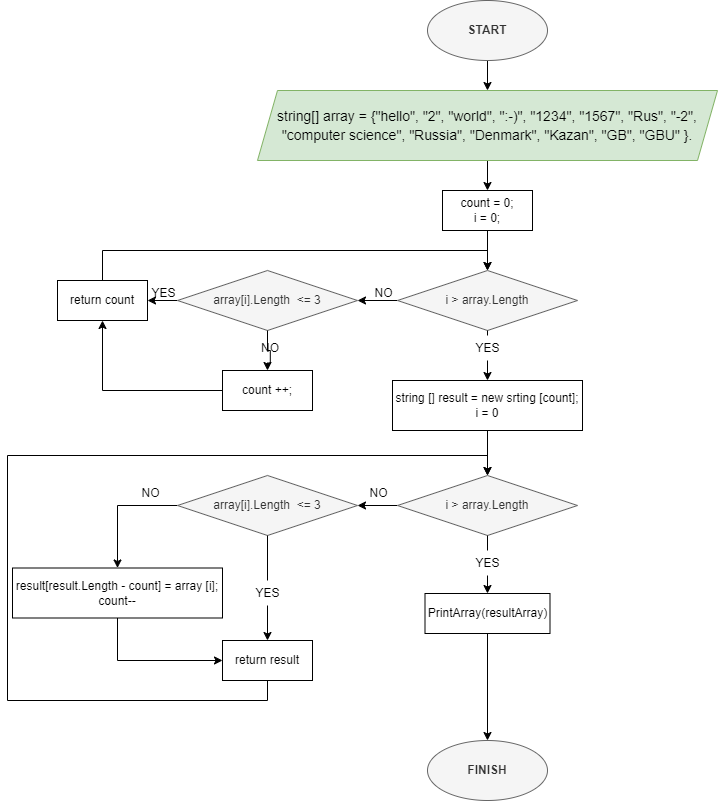

The diagram above was exported from draw.io. Its source (the exported page's mxGraphModel, read from the mxfile embedded in the PNG):
<mxGraphModel dx="1635" dy="803" grid="1" gridSize="10" guides="1" tooltips="1" connect="1" arrows="1" fold="1" page="1" pageScale="1" pageWidth="827" pageHeight="1169" math="0" shadow="0">
  <root>
    <mxCell id="WIyWlLk6GJQsqaUBKTNV-0" />
    <mxCell id="WIyWlLk6GJQsqaUBKTNV-1" parent="WIyWlLk6GJQsqaUBKTNV-0" />
    <mxCell id="ncKgqtJkIzOaWy2mfR7h-2" value="" style="edgeStyle=orthogonalEdgeStyle;rounded=0;orthogonalLoop=1;jettySize=auto;html=1;fontFamily=Helvetica;fontColor=#000000;" parent="WIyWlLk6GJQsqaUBKTNV-1" source="ncKgqtJkIzOaWy2mfR7h-0" target="ncKgqtJkIzOaWy2mfR7h-1" edge="1">
      <mxGeometry relative="1" as="geometry" />
    </mxCell>
    <mxCell id="ncKgqtJkIzOaWy2mfR7h-0" value="&lt;b&gt;START&lt;/b&gt;" style="ellipse;whiteSpace=wrap;html=1;fillColor=#f5f5f5;fontColor=#333333;strokeColor=#666666;" parent="WIyWlLk6GJQsqaUBKTNV-1" vertex="1">
      <mxGeometry x="431" y="80" width="120" height="60" as="geometry" />
    </mxCell>
    <mxCell id="ncKgqtJkIzOaWy2mfR7h-4" value="" style="edgeStyle=orthogonalEdgeStyle;rounded=0;orthogonalLoop=1;jettySize=auto;html=1;fontFamily=Helvetica;fontColor=#000000;" parent="WIyWlLk6GJQsqaUBKTNV-1" source="ncKgqtJkIzOaWy2mfR7h-1" target="ncKgqtJkIzOaWy2mfR7h-3" edge="1">
      <mxGeometry relative="1" as="geometry" />
    </mxCell>
    <mxCell id="ncKgqtJkIzOaWy2mfR7h-1" value="&lt;div style=&quot;font-size: 14px; line-height: 19px;&quot;&gt;string[] array = {&quot;hello&quot;, &quot;2&quot;, &quot;world&quot;, &quot;:-)&quot;, &quot;1234&quot;, &quot;1567&quot;, &quot;Rus&quot;, &quot;-2&quot;, &quot;computer science&quot;, &quot;Russia&quot;, &quot;Denmark&quot;, &quot;Kazan&quot;, &quot;GB&quot;, &quot;GBU&quot; }.&lt;/div&gt;" style="shape=parallelogram;perimeter=parallelogramPerimeter;whiteSpace=wrap;html=1;fixedSize=1;fillColor=#d5e8d4;strokeColor=#82b366;" parent="WIyWlLk6GJQsqaUBKTNV-1" vertex="1">
      <mxGeometry x="261" y="170" width="460" height="70" as="geometry" />
    </mxCell>
    <mxCell id="ncKgqtJkIzOaWy2mfR7h-6" value="" style="edgeStyle=orthogonalEdgeStyle;rounded=0;orthogonalLoop=1;jettySize=auto;html=1;fontFamily=Helvetica;fontColor=#000000;" parent="WIyWlLk6GJQsqaUBKTNV-1" source="ncKgqtJkIzOaWy2mfR7h-3" target="ncKgqtJkIzOaWy2mfR7h-5" edge="1">
      <mxGeometry relative="1" as="geometry" />
    </mxCell>
    <mxCell id="ncKgqtJkIzOaWy2mfR7h-3" value="count = 0;&lt;br&gt;i = 0;" style="rounded=0;whiteSpace=wrap;html=1;labelBackgroundColor=none;fontFamily=Helvetica;fontColor=#000000;fillColor=none;" parent="WIyWlLk6GJQsqaUBKTNV-1" vertex="1">
      <mxGeometry x="446" y="270" width="90" height="40" as="geometry" />
    </mxCell>
    <mxCell id="ncKgqtJkIzOaWy2mfR7h-8" style="edgeStyle=orthogonalEdgeStyle;rounded=0;orthogonalLoop=1;jettySize=auto;html=1;exitX=0;exitY=0.5;exitDx=0;exitDy=0;entryX=1;entryY=0.5;entryDx=0;entryDy=0;fontFamily=Helvetica;fontColor=#000000;" parent="WIyWlLk6GJQsqaUBKTNV-1" source="ncKgqtJkIzOaWy2mfR7h-5" target="ncKgqtJkIzOaWy2mfR7h-7" edge="1">
      <mxGeometry relative="1" as="geometry" />
    </mxCell>
    <mxCell id="ncKgqtJkIzOaWy2mfR7h-27" style="edgeStyle=orthogonalEdgeStyle;rounded=0;orthogonalLoop=1;jettySize=auto;html=1;exitX=0.5;exitY=1;exitDx=0;exitDy=0;entryX=0.5;entryY=0;entryDx=0;entryDy=0;fontFamily=Helvetica;fontColor=#000000;startArrow=none;" parent="WIyWlLk6GJQsqaUBKTNV-1" source="ncKgqtJkIzOaWy2mfR7h-19" target="ncKgqtJkIzOaWy2mfR7h-22" edge="1">
      <mxGeometry relative="1" as="geometry" />
    </mxCell>
    <mxCell id="ncKgqtJkIzOaWy2mfR7h-5" value="i &amp;gt; array.Length" style="rhombus;whiteSpace=wrap;html=1;labelBackgroundColor=none;fontFamily=Helvetica;fontColor=#333333;fillColor=#f5f5f5;strokeColor=#666666;" parent="WIyWlLk6GJQsqaUBKTNV-1" vertex="1">
      <mxGeometry x="401" y="350" width="180" height="60" as="geometry" />
    </mxCell>
    <mxCell id="ncKgqtJkIzOaWy2mfR7h-12" style="edgeStyle=orthogonalEdgeStyle;rounded=0;orthogonalLoop=1;jettySize=auto;html=1;exitX=0.5;exitY=1;exitDx=0;exitDy=0;fontFamily=Helvetica;fontColor=#000000;startArrow=none;entryX=0.5;entryY=0;entryDx=0;entryDy=0;" parent="WIyWlLk6GJQsqaUBKTNV-1" source="ncKgqtJkIzOaWy2mfR7h-13" target="ncKgqtJkIzOaWy2mfR7h-11" edge="1">
      <mxGeometry relative="1" as="geometry" />
    </mxCell>
    <mxCell id="ncKgqtJkIzOaWy2mfR7h-18" style="edgeStyle=orthogonalEdgeStyle;rounded=0;orthogonalLoop=1;jettySize=auto;html=1;exitX=0;exitY=0.5;exitDx=0;exitDy=0;entryX=1;entryY=0.5;entryDx=0;entryDy=0;fontFamily=Helvetica;fontColor=#000000;" parent="WIyWlLk6GJQsqaUBKTNV-1" source="ncKgqtJkIzOaWy2mfR7h-7" target="ncKgqtJkIzOaWy2mfR7h-16" edge="1">
      <mxGeometry relative="1" as="geometry" />
    </mxCell>
    <mxCell id="ncKgqtJkIzOaWy2mfR7h-7" value="array[i].Length&amp;nbsp; &amp;lt;= 3" style="rhombus;whiteSpace=wrap;html=1;labelBackgroundColor=none;fontFamily=Helvetica;fontColor=#333333;fillColor=#f5f5f5;strokeColor=#666666;" parent="WIyWlLk6GJQsqaUBKTNV-1" vertex="1">
      <mxGeometry x="181" y="350" width="180" height="60" as="geometry" />
    </mxCell>
    <mxCell id="ncKgqtJkIzOaWy2mfR7h-9" value="NO" style="text;html=1;strokeColor=none;fillColor=none;align=center;verticalAlign=middle;whiteSpace=wrap;rounded=0;labelBackgroundColor=none;fontFamily=Helvetica;fontColor=#000000;" parent="WIyWlLk6GJQsqaUBKTNV-1" vertex="1">
      <mxGeometry x="374" y="360" width="27" height="25" as="geometry" />
    </mxCell>
    <mxCell id="ncKgqtJkIzOaWy2mfR7h-20" style="edgeStyle=orthogonalEdgeStyle;rounded=0;orthogonalLoop=1;jettySize=auto;html=1;exitX=0;exitY=0.5;exitDx=0;exitDy=0;entryX=0.5;entryY=1;entryDx=0;entryDy=0;fontFamily=Helvetica;fontColor=#000000;" parent="WIyWlLk6GJQsqaUBKTNV-1" source="ncKgqtJkIzOaWy2mfR7h-11" target="ncKgqtJkIzOaWy2mfR7h-16" edge="1">
      <mxGeometry relative="1" as="geometry" />
    </mxCell>
    <mxCell id="ncKgqtJkIzOaWy2mfR7h-11" value="count ++;" style="rounded=0;whiteSpace=wrap;html=1;labelBackgroundColor=none;fontFamily=Helvetica;fontColor=#000000;fillColor=none;" parent="WIyWlLk6GJQsqaUBKTNV-1" vertex="1">
      <mxGeometry x="226" y="450" width="90" height="40" as="geometry" />
    </mxCell>
    <mxCell id="ncKgqtJkIzOaWy2mfR7h-13" value="NO" style="text;html=1;strokeColor=none;fillColor=none;align=center;verticalAlign=middle;whiteSpace=wrap;rounded=0;labelBackgroundColor=none;fontFamily=Helvetica;fontColor=#000000;" parent="WIyWlLk6GJQsqaUBKTNV-1" vertex="1">
      <mxGeometry x="261" y="412.5" width="25.5" height="30" as="geometry" />
    </mxCell>
    <mxCell id="ncKgqtJkIzOaWy2mfR7h-15" value="" style="edgeStyle=orthogonalEdgeStyle;rounded=0;orthogonalLoop=1;jettySize=auto;html=1;exitX=0.5;exitY=1;exitDx=0;exitDy=0;fontFamily=Helvetica;fontColor=#000000;endArrow=none;" parent="WIyWlLk6GJQsqaUBKTNV-1" source="ncKgqtJkIzOaWy2mfR7h-7" target="ncKgqtJkIzOaWy2mfR7h-13" edge="1">
      <mxGeometry relative="1" as="geometry">
        <mxPoint x="261" y="410" as="sourcePoint" />
        <mxPoint x="261" y="450" as="targetPoint" />
      </mxGeometry>
    </mxCell>
    <mxCell id="ncKgqtJkIzOaWy2mfR7h-21" style="edgeStyle=orthogonalEdgeStyle;rounded=0;orthogonalLoop=1;jettySize=auto;html=1;exitX=0.5;exitY=0;exitDx=0;exitDy=0;entryX=0.5;entryY=0;entryDx=0;entryDy=0;fontFamily=Helvetica;fontColor=#000000;" parent="WIyWlLk6GJQsqaUBKTNV-1" source="ncKgqtJkIzOaWy2mfR7h-16" target="ncKgqtJkIzOaWy2mfR7h-5" edge="1">
      <mxGeometry relative="1" as="geometry" />
    </mxCell>
    <mxCell id="ncKgqtJkIzOaWy2mfR7h-16" value="return count" style="rounded=0;whiteSpace=wrap;html=1;labelBackgroundColor=none;fontFamily=Helvetica;fontColor=#000000;fillColor=none;" parent="WIyWlLk6GJQsqaUBKTNV-1" vertex="1">
      <mxGeometry x="61" y="360" width="90" height="40" as="geometry" />
    </mxCell>
    <mxCell id="ncKgqtJkIzOaWy2mfR7h-30" style="edgeStyle=orthogonalEdgeStyle;rounded=0;orthogonalLoop=1;jettySize=auto;html=1;entryX=0.5;entryY=0;entryDx=0;entryDy=0;fontFamily=Helvetica;fontColor=#000000;" parent="WIyWlLk6GJQsqaUBKTNV-1" source="ncKgqtJkIzOaWy2mfR7h-22" target="ncKgqtJkIzOaWy2mfR7h-29" edge="1">
      <mxGeometry relative="1" as="geometry" />
    </mxCell>
    <mxCell id="ncKgqtJkIzOaWy2mfR7h-22" value="string [] result = new srting [count];&lt;br&gt;i = 0" style="rounded=0;whiteSpace=wrap;html=1;labelBackgroundColor=none;fontFamily=Helvetica;fontColor=#000000;fillColor=none;" parent="WIyWlLk6GJQsqaUBKTNV-1" vertex="1">
      <mxGeometry x="396" y="460" width="190" height="50" as="geometry" />
    </mxCell>
    <mxCell id="ncKgqtJkIzOaWy2mfR7h-19" value="YES" style="text;html=1;strokeColor=none;fillColor=none;align=center;verticalAlign=middle;whiteSpace=wrap;rounded=0;labelBackgroundColor=none;fontFamily=Helvetica;fontColor=#000000;" parent="WIyWlLk6GJQsqaUBKTNV-1" vertex="1">
      <mxGeometry x="479.5" y="415" width="23" height="25" as="geometry" />
    </mxCell>
    <mxCell id="ncKgqtJkIzOaWy2mfR7h-28" value="" style="edgeStyle=orthogonalEdgeStyle;rounded=0;orthogonalLoop=1;jettySize=auto;html=1;exitX=0.5;exitY=1;exitDx=0;exitDy=0;entryX=0.5;entryY=0;entryDx=0;entryDy=0;fontFamily=Helvetica;fontColor=#000000;endArrow=none;" parent="WIyWlLk6GJQsqaUBKTNV-1" source="ncKgqtJkIzOaWy2mfR7h-5" target="ncKgqtJkIzOaWy2mfR7h-19" edge="1">
      <mxGeometry relative="1" as="geometry">
        <mxPoint x="491" y="410" as="sourcePoint" />
        <mxPoint x="491" y="460" as="targetPoint" />
      </mxGeometry>
    </mxCell>
    <mxCell id="ncKgqtJkIzOaWy2mfR7h-32" style="edgeStyle=orthogonalEdgeStyle;rounded=0;orthogonalLoop=1;jettySize=auto;html=1;exitX=0.5;exitY=1;exitDx=0;exitDy=0;entryX=0.5;entryY=0;entryDx=0;entryDy=0;fontFamily=Helvetica;fontColor=#000000;startArrow=none;" parent="WIyWlLk6GJQsqaUBKTNV-1" source="ncKgqtJkIzOaWy2mfR7h-34" target="ncKgqtJkIzOaWy2mfR7h-31" edge="1">
      <mxGeometry relative="1" as="geometry" />
    </mxCell>
    <mxCell id="ncKgqtJkIzOaWy2mfR7h-40" style="edgeStyle=orthogonalEdgeStyle;rounded=0;orthogonalLoop=1;jettySize=auto;html=1;exitX=0;exitY=0.5;exitDx=0;exitDy=0;fontFamily=Helvetica;fontColor=#000000;" parent="WIyWlLk6GJQsqaUBKTNV-1" source="ncKgqtJkIzOaWy2mfR7h-29" target="ncKgqtJkIzOaWy2mfR7h-39" edge="1">
      <mxGeometry relative="1" as="geometry" />
    </mxCell>
    <mxCell id="ncKgqtJkIzOaWy2mfR7h-29" value="i &amp;gt; array.Length" style="rhombus;whiteSpace=wrap;html=1;labelBackgroundColor=none;fontFamily=Helvetica;fontColor=#333333;fillColor=#f5f5f5;strokeColor=#666666;" parent="WIyWlLk6GJQsqaUBKTNV-1" vertex="1">
      <mxGeometry x="401" y="555" width="180" height="60" as="geometry" />
    </mxCell>
    <mxCell id="ncKgqtJkIzOaWy2mfR7h-38" style="edgeStyle=orthogonalEdgeStyle;rounded=0;orthogonalLoop=1;jettySize=auto;html=1;exitX=0.5;exitY=1;exitDx=0;exitDy=0;entryX=0.5;entryY=0;entryDx=0;entryDy=0;fontFamily=Helvetica;fontColor=#000000;" parent="WIyWlLk6GJQsqaUBKTNV-1" source="ncKgqtJkIzOaWy2mfR7h-31" target="ncKgqtJkIzOaWy2mfR7h-37" edge="1">
      <mxGeometry relative="1" as="geometry" />
    </mxCell>
    <mxCell id="ncKgqtJkIzOaWy2mfR7h-31" value="PrintArray(resultArray)" style="rounded=0;whiteSpace=wrap;html=1;labelBackgroundColor=none;fontFamily=Helvetica;fontColor=#000000;fillColor=none;" parent="WIyWlLk6GJQsqaUBKTNV-1" vertex="1">
      <mxGeometry x="428.5" y="673" width="125" height="40" as="geometry" />
    </mxCell>
    <mxCell id="ncKgqtJkIzOaWy2mfR7h-34" value="YES" style="text;html=1;strokeColor=none;fillColor=none;align=center;verticalAlign=middle;whiteSpace=wrap;rounded=0;labelBackgroundColor=none;fontFamily=Helvetica;fontColor=#000000;" parent="WIyWlLk6GJQsqaUBKTNV-1" vertex="1">
      <mxGeometry x="479.5" y="630" width="23" height="25" as="geometry" />
    </mxCell>
    <mxCell id="ncKgqtJkIzOaWy2mfR7h-36" value="" style="edgeStyle=orthogonalEdgeStyle;rounded=0;orthogonalLoop=1;jettySize=auto;html=1;exitX=0.5;exitY=1;exitDx=0;exitDy=0;entryX=0.5;entryY=0;entryDx=0;entryDy=0;fontFamily=Helvetica;fontColor=#000000;endArrow=none;" parent="WIyWlLk6GJQsqaUBKTNV-1" source="ncKgqtJkIzOaWy2mfR7h-29" target="ncKgqtJkIzOaWy2mfR7h-34" edge="1">
      <mxGeometry relative="1" as="geometry">
        <mxPoint x="491" y="615" as="sourcePoint" />
        <mxPoint x="491" y="680" as="targetPoint" />
      </mxGeometry>
    </mxCell>
    <mxCell id="ncKgqtJkIzOaWy2mfR7h-37" value="&lt;b&gt;FINISH&lt;/b&gt;" style="ellipse;whiteSpace=wrap;html=1;fillColor=#f5f5f5;fontColor=#333333;strokeColor=#666666;" parent="WIyWlLk6GJQsqaUBKTNV-1" vertex="1">
      <mxGeometry x="431" y="820" width="120" height="60" as="geometry" />
    </mxCell>
    <mxCell id="ncKgqtJkIzOaWy2mfR7h-46" style="edgeStyle=orthogonalEdgeStyle;rounded=0;orthogonalLoop=1;jettySize=auto;html=1;exitX=0;exitY=0.5;exitDx=0;exitDy=0;fontFamily=Helvetica;fontColor=#000000;" parent="WIyWlLk6GJQsqaUBKTNV-1" source="ncKgqtJkIzOaWy2mfR7h-39" target="ncKgqtJkIzOaWy2mfR7h-45" edge="1">
      <mxGeometry relative="1" as="geometry">
        <mxPoint x="151" y="700" as="targetPoint" />
      </mxGeometry>
    </mxCell>
    <mxCell id="ncKgqtJkIzOaWy2mfR7h-50" style="edgeStyle=orthogonalEdgeStyle;rounded=0;orthogonalLoop=1;jettySize=auto;html=1;exitX=0.5;exitY=1;exitDx=0;exitDy=0;fontFamily=Helvetica;fontColor=#000000;entryX=0.5;entryY=0;entryDx=0;entryDy=0;startArrow=none;" parent="WIyWlLk6GJQsqaUBKTNV-1" source="ncKgqtJkIzOaWy2mfR7h-52" target="ncKgqtJkIzOaWy2mfR7h-48" edge="1">
      <mxGeometry relative="1" as="geometry" />
    </mxCell>
    <mxCell id="ncKgqtJkIzOaWy2mfR7h-39" value="array[i].Length&amp;nbsp; &amp;lt;= 3" style="rhombus;whiteSpace=wrap;html=1;labelBackgroundColor=none;fontFamily=Helvetica;fontColor=#333333;fillColor=#f5f5f5;strokeColor=#666666;" parent="WIyWlLk6GJQsqaUBKTNV-1" vertex="1">
      <mxGeometry x="181" y="555" width="180" height="60" as="geometry" />
    </mxCell>
    <mxCell id="ncKgqtJkIzOaWy2mfR7h-41" value="NO" style="text;html=1;strokeColor=none;fillColor=none;align=center;verticalAlign=middle;whiteSpace=wrap;rounded=0;labelBackgroundColor=none;fontFamily=Helvetica;fontColor=#000000;" parent="WIyWlLk6GJQsqaUBKTNV-1" vertex="1">
      <mxGeometry x="369" y="560" width="27" height="25" as="geometry" />
    </mxCell>
    <mxCell id="ncKgqtJkIzOaWy2mfR7h-44" value="YES" style="text;html=1;strokeColor=none;fillColor=none;align=center;verticalAlign=middle;whiteSpace=wrap;rounded=0;labelBackgroundColor=none;fontFamily=Helvetica;fontColor=#000000;" parent="WIyWlLk6GJQsqaUBKTNV-1" vertex="1">
      <mxGeometry x="156" y="360" width="23" height="25" as="geometry" />
    </mxCell>
    <mxCell id="ncKgqtJkIzOaWy2mfR7h-49" style="edgeStyle=orthogonalEdgeStyle;rounded=0;orthogonalLoop=1;jettySize=auto;html=1;exitX=0.5;exitY=1;exitDx=0;exitDy=0;entryX=0;entryY=0.5;entryDx=0;entryDy=0;fontFamily=Helvetica;fontColor=#000000;" parent="WIyWlLk6GJQsqaUBKTNV-1" source="ncKgqtJkIzOaWy2mfR7h-45" target="ncKgqtJkIzOaWy2mfR7h-48" edge="1">
      <mxGeometry relative="1" as="geometry" />
    </mxCell>
    <mxCell id="ncKgqtJkIzOaWy2mfR7h-45" value="result[result.Length - count] = array [i];&lt;br&gt;count--" style="rounded=0;whiteSpace=wrap;html=1;labelBackgroundColor=none;fontFamily=Helvetica;fontColor=#000000;fillColor=none;" parent="WIyWlLk6GJQsqaUBKTNV-1" vertex="1">
      <mxGeometry x="16" y="647.5" width="210" height="50" as="geometry" />
    </mxCell>
    <mxCell id="ncKgqtJkIzOaWy2mfR7h-47" value="NO" style="text;html=1;strokeColor=none;fillColor=none;align=center;verticalAlign=middle;whiteSpace=wrap;rounded=0;labelBackgroundColor=none;fontFamily=Helvetica;fontColor=#000000;" parent="WIyWlLk6GJQsqaUBKTNV-1" vertex="1">
      <mxGeometry x="141" y="560" width="27" height="25" as="geometry" />
    </mxCell>
    <mxCell id="ncKgqtJkIzOaWy2mfR7h-51" style="edgeStyle=orthogonalEdgeStyle;rounded=0;orthogonalLoop=1;jettySize=auto;html=1;exitX=0.5;exitY=1;exitDx=0;exitDy=0;entryX=0.5;entryY=0;entryDx=0;entryDy=0;fontFamily=Helvetica;fontColor=#000000;" parent="WIyWlLk6GJQsqaUBKTNV-1" source="ncKgqtJkIzOaWy2mfR7h-48" target="ncKgqtJkIzOaWy2mfR7h-29" edge="1">
      <mxGeometry relative="1" as="geometry">
        <Array as="points">
          <mxPoint x="271" y="780" />
          <mxPoint x="11" y="780" />
          <mxPoint x="11" y="535" />
          <mxPoint x="491" y="535" />
        </Array>
      </mxGeometry>
    </mxCell>
    <mxCell id="ncKgqtJkIzOaWy2mfR7h-48" value="return result" style="rounded=0;whiteSpace=wrap;html=1;labelBackgroundColor=none;fontFamily=Helvetica;fontColor=#000000;fillColor=none;" parent="WIyWlLk6GJQsqaUBKTNV-1" vertex="1">
      <mxGeometry x="226" y="720" width="90" height="40" as="geometry" />
    </mxCell>
    <mxCell id="ncKgqtJkIzOaWy2mfR7h-52" value="YES" style="text;html=1;strokeColor=none;fillColor=none;align=center;verticalAlign=middle;whiteSpace=wrap;rounded=0;labelBackgroundColor=none;fontFamily=Helvetica;fontColor=#000000;" parent="WIyWlLk6GJQsqaUBKTNV-1" vertex="1">
      <mxGeometry x="259.5" y="660" width="23" height="25" as="geometry" />
    </mxCell>
    <mxCell id="ncKgqtJkIzOaWy2mfR7h-53" value="" style="edgeStyle=orthogonalEdgeStyle;rounded=0;orthogonalLoop=1;jettySize=auto;html=1;exitX=0.5;exitY=1;exitDx=0;exitDy=0;fontFamily=Helvetica;fontColor=#000000;entryX=0.5;entryY=0;entryDx=0;entryDy=0;endArrow=none;" parent="WIyWlLk6GJQsqaUBKTNV-1" source="ncKgqtJkIzOaWy2mfR7h-39" target="ncKgqtJkIzOaWy2mfR7h-52" edge="1">
      <mxGeometry relative="1" as="geometry">
        <mxPoint x="270.9999999999998" y="615" as="sourcePoint" />
        <mxPoint x="270.9999999999998" y="770" as="targetPoint" />
      </mxGeometry>
    </mxCell>
  </root>
</mxGraphModel>